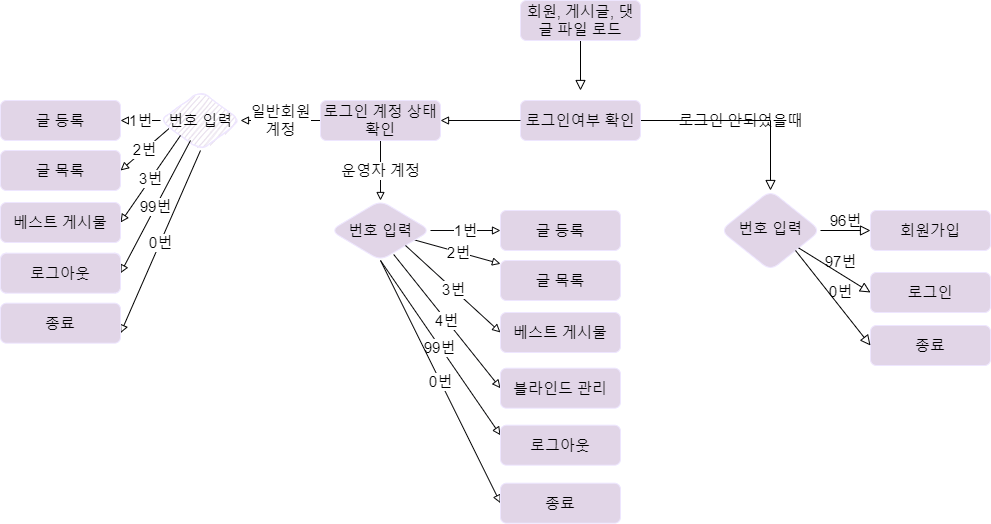

The diagram above was exported from draw.io. Its source (the exported page's mxGraphModel, read from the mxfile embedded in the PNG):
<mxGraphModel dx="1155" dy="1983" grid="1" gridSize="10" guides="1" tooltips="1" connect="1" arrows="1" fold="1" page="1" pageScale="1" pageWidth="1169" pageHeight="827" math="0" shadow="0">
  <root>
    <mxCell id="WIyWlLk6GJQsqaUBKTNV-0" />
    <mxCell id="WIyWlLk6GJQsqaUBKTNV-1" parent="WIyWlLk6GJQsqaUBKTNV-0" />
    <mxCell id="WIyWlLk6GJQsqaUBKTNV-2" value="로그인 안되었을때" style="rounded=0;html=1;jettySize=auto;orthogonalLoop=1;fontSize=15;endArrow=block;endFill=0;endSize=8;strokeWidth=1;shadow=0;labelBackgroundColor=none;edgeStyle=orthogonalEdgeStyle;fillColor=#e1d5e7;strokeColor=#000000;" parent="WIyWlLk6GJQsqaUBKTNV-1" source="WIyWlLk6GJQsqaUBKTNV-3" target="WIyWlLk6GJQsqaUBKTNV-6" edge="1">
      <mxGeometry relative="1" as="geometry" />
    </mxCell>
    <mxCell id="WIyWlLk6GJQsqaUBKTNV-3" value="로그인여부 확인" style="rounded=1;whiteSpace=wrap;html=1;fontSize=15;glass=0;strokeWidth=1;shadow=0;fillColor=#e1d5e7;strokeColor=#EEE6FF;" parent="WIyWlLk6GJQsqaUBKTNV-1" vertex="1">
      <mxGeometry x="630" y="220" width="120" height="40" as="geometry" />
    </mxCell>
    <mxCell id="WIyWlLk6GJQsqaUBKTNV-5" value="96번" style="edgeStyle=orthogonalEdgeStyle;rounded=0;html=1;jettySize=auto;orthogonalLoop=1;fontSize=15;endArrow=block;endFill=0;endSize=8;strokeWidth=1;shadow=0;labelBackgroundColor=none;fillColor=#e1d5e7;strokeColor=#000000;" parent="WIyWlLk6GJQsqaUBKTNV-1" source="WIyWlLk6GJQsqaUBKTNV-6" target="WIyWlLk6GJQsqaUBKTNV-7" edge="1">
      <mxGeometry y="10" relative="1" as="geometry">
        <mxPoint as="offset" />
      </mxGeometry>
    </mxCell>
    <mxCell id="WIyWlLk6GJQsqaUBKTNV-6" value="번호 입력" style="rhombus;whiteSpace=wrap;html=1;shadow=0;fontFamily=Helvetica;fontSize=15;align=center;strokeWidth=1;spacing=6;spacingTop=-4;rounded=1;fillColor=#e1d5e7;strokeColor=#EEE6FF;" parent="WIyWlLk6GJQsqaUBKTNV-1" vertex="1">
      <mxGeometry x="830" y="310" width="100" height="80" as="geometry" />
    </mxCell>
    <mxCell id="WIyWlLk6GJQsqaUBKTNV-7" value="회원가입" style="rounded=1;whiteSpace=wrap;html=1;fontSize=15;glass=0;strokeWidth=1;shadow=0;fillColor=#e1d5e7;strokeColor=#EEE6FF;" parent="WIyWlLk6GJQsqaUBKTNV-1" vertex="1">
      <mxGeometry x="980" y="330" width="120" height="40" as="geometry" />
    </mxCell>
    <mxCell id="WIyWlLk6GJQsqaUBKTNV-12" value="로그인" style="rounded=1;whiteSpace=wrap;html=1;fontSize=15;glass=0;strokeWidth=1;shadow=0;fillColor=#e1d5e7;strokeColor=#EEE6FF;" parent="WIyWlLk6GJQsqaUBKTNV-1" vertex="1">
      <mxGeometry x="980" y="392" width="120" height="40" as="geometry" />
    </mxCell>
    <mxCell id="2EeDFjbtAQWBdDA3-hyF-0" value="" style="rounded=0;html=1;jettySize=auto;orthogonalLoop=1;fontSize=15;endArrow=block;endFill=0;endSize=8;strokeWidth=1;shadow=0;labelBackgroundColor=none;edgeStyle=orthogonalEdgeStyle;fillColor=#e1d5e7;strokeColor=#000000;" edge="1" parent="WIyWlLk6GJQsqaUBKTNV-1" source="2EeDFjbtAQWBdDA3-hyF-1">
      <mxGeometry relative="1" as="geometry">
        <mxPoint x="690" y="210" as="targetPoint" />
      </mxGeometry>
    </mxCell>
    <mxCell id="2EeDFjbtAQWBdDA3-hyF-1" value="회원, 게시글, 댓글 파일 로드" style="rounded=1;whiteSpace=wrap;html=1;fontSize=15;glass=0;strokeWidth=1;shadow=0;fillColor=#e1d5e7;strokeColor=#EEE6FF;" vertex="1" parent="WIyWlLk6GJQsqaUBKTNV-1">
      <mxGeometry x="630" y="120" width="120" height="40" as="geometry" />
    </mxCell>
    <mxCell id="2EeDFjbtAQWBdDA3-hyF-2" value="97번" style="rounded=0;html=1;jettySize=auto;orthogonalLoop=1;fontSize=15;endArrow=block;endFill=0;endSize=8;strokeWidth=1;shadow=0;labelBackgroundColor=none;entryX=0;entryY=0.5;entryDx=0;entryDy=0;fillColor=#e1d5e7;strokeColor=#000000;" edge="1" parent="WIyWlLk6GJQsqaUBKTNV-1" source="WIyWlLk6GJQsqaUBKTNV-6" target="WIyWlLk6GJQsqaUBKTNV-12">
      <mxGeometry y="10" relative="1" as="geometry">
        <mxPoint as="offset" />
        <mxPoint x="940" y="360" as="sourcePoint" />
        <mxPoint x="990" y="360" as="targetPoint" />
      </mxGeometry>
    </mxCell>
    <mxCell id="2EeDFjbtAQWBdDA3-hyF-3" value="종료" style="rounded=1;whiteSpace=wrap;html=1;fontSize=15;glass=0;strokeWidth=1;shadow=0;fillColor=#e1d5e7;strokeColor=#EEE6FF;" vertex="1" parent="WIyWlLk6GJQsqaUBKTNV-1">
      <mxGeometry x="980" y="445" width="120" height="40" as="geometry" />
    </mxCell>
    <mxCell id="2EeDFjbtAQWBdDA3-hyF-4" value="0번" style="rounded=0;html=1;jettySize=auto;orthogonalLoop=1;fontSize=15;endArrow=block;endFill=0;endSize=8;strokeWidth=1;shadow=0;labelBackgroundColor=none;entryX=0;entryY=0.5;entryDx=0;entryDy=0;exitX=1;exitY=1;exitDx=0;exitDy=0;fillColor=#e1d5e7;strokeColor=#000000;" edge="1" parent="WIyWlLk6GJQsqaUBKTNV-1" target="2EeDFjbtAQWBdDA3-hyF-3" source="WIyWlLk6GJQsqaUBKTNV-6">
      <mxGeometry y="10" relative="1" as="geometry">
        <mxPoint as="offset" />
        <mxPoint x="908.75" y="420" as="sourcePoint" />
        <mxPoint x="990" y="413" as="targetPoint" />
      </mxGeometry>
    </mxCell>
    <mxCell id="2EeDFjbtAQWBdDA3-hyF-23" value="운영자 계정" style="edgeStyle=orthogonalEdgeStyle;rounded=0;orthogonalLoop=1;jettySize=auto;html=1;fontSize=15;endArrow=block;endFill=0;fillColor=#e1d5e7;strokeColor=#070708;" edge="1" parent="WIyWlLk6GJQsqaUBKTNV-1" source="2EeDFjbtAQWBdDA3-hyF-14" target="2EeDFjbtAQWBdDA3-hyF-22">
      <mxGeometry relative="1" as="geometry" />
    </mxCell>
    <mxCell id="2EeDFjbtAQWBdDA3-hyF-42" value="일반회원&lt;br style=&quot;font-size: 15px;&quot;&gt;계정" style="edgeStyle=none;rounded=0;orthogonalLoop=1;jettySize=auto;html=1;fontSize=15;endArrow=block;endFill=0;fillColor=#e1d5e7;strokeColor=#000000;" edge="1" parent="WIyWlLk6GJQsqaUBKTNV-1" source="2EeDFjbtAQWBdDA3-hyF-14">
      <mxGeometry relative="1" as="geometry">
        <mxPoint x="350" y="240" as="targetPoint" />
      </mxGeometry>
    </mxCell>
    <mxCell id="2EeDFjbtAQWBdDA3-hyF-14" value="로그인 계정 상태 확인" style="rounded=1;whiteSpace=wrap;html=1;fontSize=15;fillColor=#e1d5e7;strokeColor=#EEE6FF;" vertex="1" parent="WIyWlLk6GJQsqaUBKTNV-1">
      <mxGeometry x="430" y="220" width="120" height="40" as="geometry" />
    </mxCell>
    <mxCell id="2EeDFjbtAQWBdDA3-hyF-17" value="" style="endArrow=block;html=1;rounded=0;fontSize=15;exitX=0;exitY=0.5;exitDx=0;exitDy=0;endFill=0;fillColor=#e1d5e7;strokeColor=#070708;" edge="1" parent="WIyWlLk6GJQsqaUBKTNV-1" source="WIyWlLk6GJQsqaUBKTNV-3">
      <mxGeometry width="50" height="50" relative="1" as="geometry">
        <mxPoint x="500" y="290" as="sourcePoint" />
        <mxPoint x="550" y="240" as="targetPoint" />
      </mxGeometry>
    </mxCell>
    <mxCell id="2EeDFjbtAQWBdDA3-hyF-28" value="1번" style="edgeStyle=orthogonalEdgeStyle;rounded=0;orthogonalLoop=1;jettySize=auto;html=1;fontSize=15;endArrow=block;endFill=0;exitX=1;exitY=0.5;exitDx=0;exitDy=0;fillColor=#e1d5e7;strokeColor=#070708;" edge="1" parent="WIyWlLk6GJQsqaUBKTNV-1" source="2EeDFjbtAQWBdDA3-hyF-22" target="2EeDFjbtAQWBdDA3-hyF-27">
      <mxGeometry relative="1" as="geometry" />
    </mxCell>
    <mxCell id="2EeDFjbtAQWBdDA3-hyF-30" value="2번" style="rounded=0;orthogonalLoop=1;jettySize=auto;html=1;fontSize=15;endArrow=block;endFill=0;fillColor=#e1d5e7;strokeColor=#070708;" edge="1" parent="WIyWlLk6GJQsqaUBKTNV-1" source="2EeDFjbtAQWBdDA3-hyF-22" target="2EeDFjbtAQWBdDA3-hyF-29">
      <mxGeometry relative="1" as="geometry" />
    </mxCell>
    <mxCell id="2EeDFjbtAQWBdDA3-hyF-22" value="번호 입력" style="rhombus;whiteSpace=wrap;html=1;fontSize=15;rounded=1;fillColor=#e1d5e7;strokeColor=#EEE6FF;" vertex="1" parent="WIyWlLk6GJQsqaUBKTNV-1">
      <mxGeometry x="440" y="320" width="100" height="60" as="geometry" />
    </mxCell>
    <mxCell id="2EeDFjbtAQWBdDA3-hyF-27" value="글 등록" style="whiteSpace=wrap;html=1;fontSize=15;rounded=1;fillColor=#e1d5e7;strokeColor=#EEE6FF;" vertex="1" parent="WIyWlLk6GJQsqaUBKTNV-1">
      <mxGeometry x="610" y="330" width="120" height="40" as="geometry" />
    </mxCell>
    <mxCell id="2EeDFjbtAQWBdDA3-hyF-29" value="글 목록" style="whiteSpace=wrap;html=1;fontSize=15;rounded=1;fillColor=#e1d5e7;strokeColor=#EEE6FF;" vertex="1" parent="WIyWlLk6GJQsqaUBKTNV-1">
      <mxGeometry x="610" y="380" width="120" height="40" as="geometry" />
    </mxCell>
    <mxCell id="2EeDFjbtAQWBdDA3-hyF-33" value="3번" style="rounded=0;orthogonalLoop=1;jettySize=auto;html=1;fontSize=15;endArrow=block;endFill=0;exitX=1;exitY=1;exitDx=0;exitDy=0;entryX=0;entryY=0.5;entryDx=0;entryDy=0;fillColor=#e1d5e7;strokeColor=#070708;" edge="1" parent="WIyWlLk6GJQsqaUBKTNV-1" target="2EeDFjbtAQWBdDA3-hyF-34" source="2EeDFjbtAQWBdDA3-hyF-22">
      <mxGeometry relative="1" as="geometry">
        <mxPoint x="519.5081967213115" y="423.64508196721283" as="sourcePoint" />
      </mxGeometry>
    </mxCell>
    <mxCell id="2EeDFjbtAQWBdDA3-hyF-34" value="베스트 게시물" style="whiteSpace=wrap;html=1;fontSize=15;rounded=1;fillColor=#e1d5e7;strokeColor=#EEE6FF;" vertex="1" parent="WIyWlLk6GJQsqaUBKTNV-1">
      <mxGeometry x="610" y="432" width="120" height="40" as="geometry" />
    </mxCell>
    <mxCell id="2EeDFjbtAQWBdDA3-hyF-35" value="4번" style="rounded=0;orthogonalLoop=1;jettySize=auto;html=1;fontSize=15;endArrow=block;endFill=0;exitX=0.632;exitY=0.9;exitDx=0;exitDy=0;exitPerimeter=0;entryX=0;entryY=0.5;entryDx=0;entryDy=0;fillColor=#e1d5e7;strokeColor=#070708;" edge="1" parent="WIyWlLk6GJQsqaUBKTNV-1" target="2EeDFjbtAQWBdDA3-hyF-36" source="2EeDFjbtAQWBdDA3-hyF-22">
      <mxGeometry relative="1" as="geometry">
        <mxPoint x="519.5081967213115" y="444.9950819672128" as="sourcePoint" />
      </mxGeometry>
    </mxCell>
    <mxCell id="2EeDFjbtAQWBdDA3-hyF-36" value="블라인드 관리" style="whiteSpace=wrap;html=1;fontSize=15;rounded=1;fillColor=#e1d5e7;strokeColor=#EEE6FF;" vertex="1" parent="WIyWlLk6GJQsqaUBKTNV-1">
      <mxGeometry x="610" y="487.7" width="120" height="40" as="geometry" />
    </mxCell>
    <mxCell id="2EeDFjbtAQWBdDA3-hyF-37" value="99번" style="rounded=0;orthogonalLoop=1;jettySize=auto;html=1;fontSize=15;endArrow=block;endFill=0;entryX=0;entryY=0.25;entryDx=0;entryDy=0;exitX=0.5;exitY=1;exitDx=0;exitDy=0;fillColor=#e1d5e7;strokeColor=#070708;" edge="1" parent="WIyWlLk6GJQsqaUBKTNV-1" target="2EeDFjbtAQWBdDA3-hyF-38" source="2EeDFjbtAQWBdDA3-hyF-22">
      <mxGeometry relative="1" as="geometry">
        <mxPoint x="519.5081967213115" y="501.9950819672128" as="sourcePoint" />
      </mxGeometry>
    </mxCell>
    <mxCell id="2EeDFjbtAQWBdDA3-hyF-38" value="로그아웃" style="whiteSpace=wrap;html=1;fontSize=15;rounded=1;fillColor=#e1d5e7;strokeColor=#EEE6FF;" vertex="1" parent="WIyWlLk6GJQsqaUBKTNV-1">
      <mxGeometry x="610" y="544.7" width="120" height="40" as="geometry" />
    </mxCell>
    <mxCell id="2EeDFjbtAQWBdDA3-hyF-39" value="0번" style="rounded=0;orthogonalLoop=1;jettySize=auto;html=1;fontSize=15;endArrow=block;endFill=0;entryX=0;entryY=0.5;entryDx=0;entryDy=0;exitX=0.5;exitY=1;exitDx=0;exitDy=0;fillColor=#e1d5e7;strokeColor=#070708;" edge="1" parent="WIyWlLk6GJQsqaUBKTNV-1" target="2EeDFjbtAQWBdDA3-hyF-40" source="2EeDFjbtAQWBdDA3-hyF-22">
      <mxGeometry relative="1" as="geometry">
        <mxPoint x="519.5081967213115" y="559.9950819672129" as="sourcePoint" />
      </mxGeometry>
    </mxCell>
    <mxCell id="2EeDFjbtAQWBdDA3-hyF-40" value="종료" style="whiteSpace=wrap;html=1;fontSize=15;rounded=1;fillColor=#e1d5e7;strokeColor=#EEE6FF;" vertex="1" parent="WIyWlLk6GJQsqaUBKTNV-1">
      <mxGeometry x="610" y="602.7" width="120" height="40" as="geometry" />
    </mxCell>
    <mxCell id="2EeDFjbtAQWBdDA3-hyF-43" value="번호 입력" style="rhombus;whiteSpace=wrap;html=1;rounded=1;sketch=1;fontSize=15;fillColor=#e1d5e7;strokeColor=#EEE6FF;" vertex="1" parent="WIyWlLk6GJQsqaUBKTNV-1">
      <mxGeometry x="270" y="210" width="80" height="60" as="geometry" />
    </mxCell>
    <mxCell id="2EeDFjbtAQWBdDA3-hyF-44" value="1번" style="edgeStyle=orthogonalEdgeStyle;rounded=0;orthogonalLoop=1;jettySize=auto;html=1;fontSize=15;endArrow=block;endFill=0;exitX=0;exitY=0.5;exitDx=0;exitDy=0;entryX=1;entryY=0.5;entryDx=0;entryDy=0;fillColor=#e1d5e7;strokeColor=#000000;" edge="1" parent="WIyWlLk6GJQsqaUBKTNV-1" target="2EeDFjbtAQWBdDA3-hyF-46" source="2EeDFjbtAQWBdDA3-hyF-43">
      <mxGeometry relative="1" as="geometry">
        <mxPoint x="40" y="240" as="sourcePoint" />
        <Array as="points" />
      </mxGeometry>
    </mxCell>
    <mxCell id="2EeDFjbtAQWBdDA3-hyF-45" value="2번" style="rounded=0;orthogonalLoop=1;jettySize=auto;html=1;fontSize=15;endArrow=block;endFill=0;entryX=1;entryY=0.5;entryDx=0;entryDy=0;exitX=0.105;exitY=0.636;exitDx=0;exitDy=0;exitPerimeter=0;fillColor=#e1d5e7;strokeColor=#000000;" edge="1" parent="WIyWlLk6GJQsqaUBKTNV-1" target="2EeDFjbtAQWBdDA3-hyF-47" source="2EeDFjbtAQWBdDA3-hyF-43">
      <mxGeometry relative="1" as="geometry">
        <mxPoint x="24.177215189873436" y="249.49367088607596" as="sourcePoint" />
      </mxGeometry>
    </mxCell>
    <mxCell id="2EeDFjbtAQWBdDA3-hyF-46" value="글 등록" style="whiteSpace=wrap;html=1;fontSize=15;rounded=1;fillColor=#e1d5e7;strokeColor=#EEE6FF;" vertex="1" parent="WIyWlLk6GJQsqaUBKTNV-1">
      <mxGeometry x="110" y="220" width="120" height="40" as="geometry" />
    </mxCell>
    <mxCell id="2EeDFjbtAQWBdDA3-hyF-47" value="글 목록" style="whiteSpace=wrap;html=1;fontSize=15;rounded=1;fillColor=#e1d5e7;strokeColor=#EEE6FF;" vertex="1" parent="WIyWlLk6GJQsqaUBKTNV-1">
      <mxGeometry x="110" y="270" width="120" height="40" as="geometry" />
    </mxCell>
    <mxCell id="2EeDFjbtAQWBdDA3-hyF-48" value="3번" style="rounded=0;orthogonalLoop=1;jettySize=auto;html=1;fontSize=15;endArrow=block;endFill=0;exitX=0;exitY=1;exitDx=0;exitDy=0;entryX=1;entryY=0.5;entryDx=0;entryDy=0;fillColor=#e1d5e7;strokeColor=#000000;" edge="1" parent="WIyWlLk6GJQsqaUBKTNV-1" target="2EeDFjbtAQWBdDA3-hyF-49" source="2EeDFjbtAQWBdDA3-hyF-43">
      <mxGeometry relative="1" as="geometry">
        <mxPoint x="15" y="255" as="sourcePoint" />
      </mxGeometry>
    </mxCell>
    <mxCell id="2EeDFjbtAQWBdDA3-hyF-49" value="베스트 게시물" style="whiteSpace=wrap;html=1;fontSize=15;rounded=1;fillColor=#e1d5e7;strokeColor=#EEE6FF;" vertex="1" parent="WIyWlLk6GJQsqaUBKTNV-1">
      <mxGeometry x="110" y="322" width="120" height="40" as="geometry" />
    </mxCell>
    <mxCell id="2EeDFjbtAQWBdDA3-hyF-52" value="99번" style="rounded=0;orthogonalLoop=1;jettySize=auto;html=1;fontSize=15;endArrow=block;endFill=0;entryX=1;entryY=0.5;entryDx=0;entryDy=0;fillColor=#e1d5e7;strokeColor=#000000;" edge="1" parent="WIyWlLk6GJQsqaUBKTNV-1" target="2EeDFjbtAQWBdDA3-hyF-53">
      <mxGeometry relative="1" as="geometry">
        <mxPoint x="300" y="260" as="sourcePoint" />
      </mxGeometry>
    </mxCell>
    <mxCell id="2EeDFjbtAQWBdDA3-hyF-53" value="로그아웃" style="whiteSpace=wrap;html=1;fontSize=15;rounded=1;fillColor=#e1d5e7;strokeColor=#EEE6FF;" vertex="1" parent="WIyWlLk6GJQsqaUBKTNV-1">
      <mxGeometry x="110" y="372.70000000000005" width="120" height="40" as="geometry" />
    </mxCell>
    <mxCell id="2EeDFjbtAQWBdDA3-hyF-54" value="0번" style="rounded=0;orthogonalLoop=1;jettySize=auto;html=1;fontSize=15;endArrow=block;endFill=0;entryX=1;entryY=0.75;entryDx=0;entryDy=0;exitX=0.5;exitY=1;exitDx=0;exitDy=0;fillColor=#e1d5e7;strokeColor=#000000;" edge="1" parent="WIyWlLk6GJQsqaUBKTNV-1" target="2EeDFjbtAQWBdDA3-hyF-55" source="2EeDFjbtAQWBdDA3-hyF-43">
      <mxGeometry relative="1" as="geometry">
        <mxPoint x="-10" y="270" as="sourcePoint" />
      </mxGeometry>
    </mxCell>
    <mxCell id="2EeDFjbtAQWBdDA3-hyF-55" value="종료" style="whiteSpace=wrap;html=1;fontSize=15;rounded=1;fillColor=#e1d5e7;strokeColor=#EEE6FF;" vertex="1" parent="WIyWlLk6GJQsqaUBKTNV-1">
      <mxGeometry x="110" y="422.70000000000005" width="120" height="40" as="geometry" />
    </mxCell>
  </root>
</mxGraphModel>